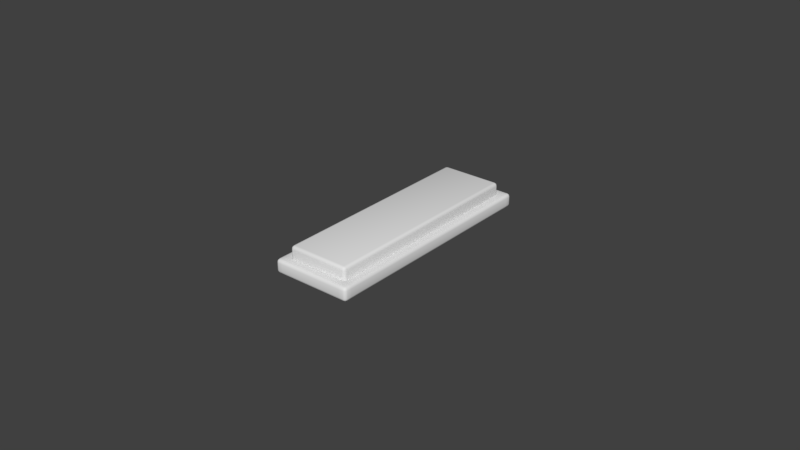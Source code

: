 # Source: OpenButton.blend  (saved by Blender 2.79.0; exported with 4.5.12 LTS)
import bpy
from mathutils import Matrix  # noqa: F401  (used for matrix-valued properties, if any)

bpy.ops.wm.read_factory_settings(use_empty=True)
scene = bpy.context.scene
scene.name = 'Scene'

# ---- collections
col_collection_1 = bpy.data.collections.new('Collection 1'); scene.collection.children.link(col_collection_1)

# ---- world
world_world = bpy.data.worlds.new('World'); scene.world = world_world
world_world.color = (0.05088, 0.05088, 0.05088)
world_world.use_sun_shadow = False
world_world.sun_shadow_jitter_overblur = 0.0
world_world.cycles.sampling_method = 'MANUAL'

# ---- meshes
me_cube_002 = bpy.data.meshes.new('Cube.002')
me_cube_002.from_pydata([(0.01289, 0.03798, 0.0), (0.01289, 0.03798, 0.004401), (0.0, 0.03798, 0.0), (0.0, 0.03798, 0.004401), (0.01289, 0.0, 0.0), (0.01289, 0.0, 0.004401), (0.009422, 0.03798, 0.004401), (0.009422, 0.03798, 0.0), (0.009422, 0.0, 0.004401), (0.009422, 0.0, 0.0), (0.01289, 0.03449, 0.0), (0.01289, 0.03449, 0.004401), (0.0, 0.03449, 0.004401), (0.0, 0.03449, 0.0), (0.009422, 0.03449, 0.0), (0.009422, 0.03449, 0.004401)], [], [(7, 6, 1, 0), (15, 14, 9, 8), (14, 10, 4, 9), (10, 11, 5, 4), (12, 13, 14, 15), (11, 15, 8, 5), (2, 3, 6, 7), (1, 6, 15, 11), (2, 7, 14, 13), (0, 1, 11, 10), (7, 0, 10, 14), (6, 3, 12, 15)])
me_cube_002.polygons.foreach_set('use_smooth', [True] * 12)
me_cube_002.use_remesh_preserve_volume = False
me_cube_002.use_remesh_preserve_attributes = False
me_cube_002.use_mirror_vertex_groups = False
me_cube_002.update()
me_cube_001 = bpy.data.meshes.new('Cube.001')
me_cube_001.from_pydata([(-0.01, -0.035, 0.0), (-0.01, -0.035, 0.005178), (-0.01, 0.035, 0.0), (-0.01, 0.035, 0.005178), (0.01, -0.035, 0.0), (0.01, -0.035, 0.005178), (0.01, 0.035, 0.0), (0.01, 0.035, 0.005178)], [], [(0, 1, 3, 2), (2, 3, 7, 6), (6, 7, 5, 4), (4, 5, 1, 0), (2, 6, 4, 0), (7, 3, 1, 5)])
me_cube_001.polygons.foreach_set('use_smooth', [True] * 6)
me_cube_001.use_remesh_preserve_volume = False
me_cube_001.use_remesh_preserve_attributes = False
me_cube_001.use_mirror_vertex_groups = False
me_cube_001.update()

# ---- objects
ob_button_frame = bpy.data.objects.new('Button Frame', me_cube_002)
ob_button = bpy.data.objects.new('Button', me_cube_001)

# ---- transforms, parenting, visibility, modifiers, constraints
ob_button_frame.location = (0.0, 0.0, -0.005)
ob_button_frame.lineart.crease_threshold = 0.0
_m = ob_button_frame.modifiers.new('Bevel', 'BEVEL')
_m.width = 0.001
_m.width_pct = 0.001
_m.segments = 3
_m.limit_method = 'NONE'
_m.spread = 0.0
_m = ob_button_frame.modifiers.new('Mirror', 'MIRROR')
_m.use_axis = (True, True, False)
_m.use_clip = True
ob_button.location = (0.0, 0.0, -0.001916)
ob_button.lineart.crease_threshold = 0.0
_m = ob_button.modifiers.new('Bevel', 'BEVEL')
_m.width = 0.001
_m.width_pct = 0.001
_m.segments = 3
_m.limit_method = 'NONE'
_m.spread = 0.0

# ---- collection membership
col_collection_1.objects.link(ob_button_frame)
col_collection_1.objects.link(ob_button)

# ---- scene / render settings (as saved in the file)
scene.frame_start = 1; scene.frame_end = 250; scene.frame_set(1)
scene.render.engine = 'CYCLES'
scene.render.resolution_percentage = 50
scene.render.dither_intensity = 0.0
scene.cycles.use_denoising = False
scene.cycles.samples = 128
scene.cycles.sampling_pattern = 'TABULATED_SOBOL'
scene.cycles.use_adaptive_sampling = False
scene.cycles.use_light_tree = False
scene.cycles.blur_glossy = 0.0
scene.cycles.sample_clamp_indirect = 0.0
scene.view_settings.view_transform = 'Standard'
bpy.context.view_layer.update()

# ---- added for rendering (the .blend has no active camera and no usable light): camera, sun
cam_auto = bpy.data.cameras.new('AutoCamera')
cam_auto.lens = 50.0
cam_auto.sensor_width = 36.0
cam_auto.clip_end = 1000.0
ob_auto_camera = bpy.data.objects.new('AutoCamera', cam_auto)
scene.collection.objects.link(ob_auto_camera)
ob_auto_camera.location = (0.185045, -0.222054, 0.147167)
ob_auto_camera.rotation_euler = (1.09748, -7.21219e-08, 0.694738)
scene.camera = ob_auto_camera
light_auto_sun = bpy.data.lights.new('AutoSun', 'SUN')
light_auto_sun.energy = 3.0
light_auto_sun.angle = 0.0523599
ob_auto_sun = bpy.data.objects.new('AutoSun', light_auto_sun)
scene.collection.objects.link(ob_auto_sun)
ob_auto_sun.rotation_euler = (0.872665, 0.174533, 0.523599)
bpy.context.view_layer.update()
